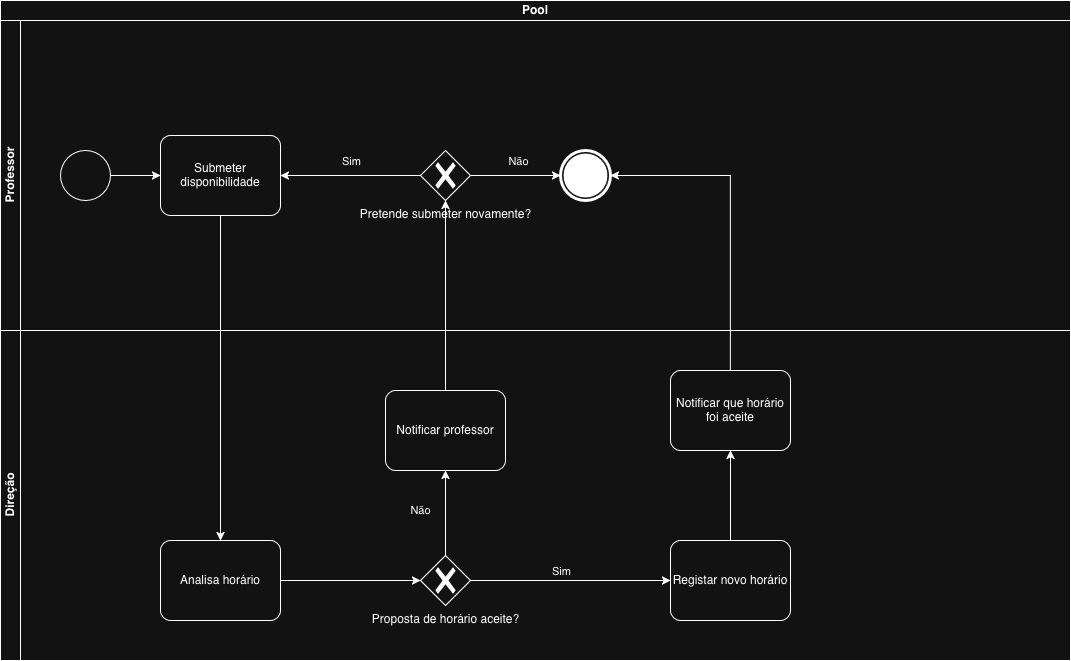

The diagram above was exported from draw.io. Its source (the exported page's mxGraphModel, read from the mxfile embedded in the PNG):
<mxGraphModel dx="1188" dy="805" grid="1" gridSize="10" guides="1" tooltips="1" connect="1" arrows="1" fold="1" page="1" pageScale="1" pageWidth="850" pageHeight="1100" math="0" shadow="0">
  <root>
    <mxCell id="0" />
    <mxCell id="1" parent="0" />
    <mxCell id="IaBhLGeTWNsCCk2PaB9K-9" parent="1" style="swimlane;html=1;childLayout=stackLayout;resizeParent=1;resizeParentMax=0;horizontal=1;startSize=20;horizontalStack=0;whiteSpace=wrap;" value="Pool" vertex="1">
      <mxGeometry height="660" width="1070" x="40" y="40" as="geometry" />
    </mxCell>
    <mxCell id="IaBhLGeTWNsCCk2PaB9K-10" parent="IaBhLGeTWNsCCk2PaB9K-9" style="swimlane;html=1;startSize=20;horizontal=0;" value="Professor" vertex="1">
      <mxGeometry height="310" width="1070" y="20" as="geometry" />
    </mxCell>
    <mxCell id="IaBhLGeTWNsCCk2PaB9K-13" parent="IaBhLGeTWNsCCk2PaB9K-10" style="points=[[0.145,0.145,0],[0.5,0,0],[0.855,0.145,0],[1,0.5,0],[0.855,0.855,0],[0.5,1,0],[0.145,0.855,0],[0,0.5,0]];shape=mxgraph.bpmn.event;html=1;verticalLabelPosition=bottom;labelBackgroundColor=#ffffff;verticalAlign=top;align=center;perimeter=ellipsePerimeter;outlineConnect=0;aspect=fixed;outline=standard;symbol=general;" value="" vertex="1">
      <mxGeometry height="50" width="50" x="60" y="130" as="geometry" />
    </mxCell>
    <mxCell id="IaBhLGeTWNsCCk2PaB9K-15" parent="IaBhLGeTWNsCCk2PaB9K-10" style="points=[[0.25,0,0],[0.5,0,0],[0.75,0,0],[1,0.25,0],[1,0.5,0],[1,0.75,0],[0.75,1,0],[0.5,1,0],[0.25,1,0],[0,0.75,0],[0,0.5,0],[0,0.25,0]];shape=mxgraph.bpmn.task2;whiteSpace=wrap;rectStyle=rounded;size=10;html=1;container=1;expand=0;collapsible=0;taskMarker=abstract;" value="Submeter disponibilidade" vertex="1">
      <mxGeometry height="80" width="120" x="160" y="115" as="geometry" />
    </mxCell>
    <mxCell id="IaBhLGeTWNsCCk2PaB9K-16" edge="1" parent="IaBhLGeTWNsCCk2PaB9K-10" source="IaBhLGeTWNsCCk2PaB9K-13" style="edgeStyle=orthogonalEdgeStyle;rounded=0;orthogonalLoop=1;jettySize=auto;html=1;entryX=0;entryY=0.5;entryDx=0;entryDy=0;entryPerimeter=0;" target="IaBhLGeTWNsCCk2PaB9K-15">
      <mxGeometry relative="1" as="geometry" />
    </mxCell>
    <mxCell id="IaBhLGeTWNsCCk2PaB9K-25" edge="1" parent="IaBhLGeTWNsCCk2PaB9K-10" source="IaBhLGeTWNsCCk2PaB9K-23" style="edgeStyle=orthogonalEdgeStyle;rounded=0;orthogonalLoop=1;jettySize=auto;html=1;" target="IaBhLGeTWNsCCk2PaB9K-15">
      <mxGeometry relative="1" as="geometry" />
    </mxCell>
    <mxCell id="IaBhLGeTWNsCCk2PaB9K-26" connectable="0" parent="IaBhLGeTWNsCCk2PaB9K-25" style="edgeLabel;html=1;align=center;verticalAlign=middle;resizable=0;points=[];" value="Sim" vertex="1">
      <mxGeometry relative="1" x="-0.1429" y="-4" as="geometry">
        <mxPoint x="-10" y="-11" as="offset" />
      </mxGeometry>
    </mxCell>
    <mxCell id="IaBhLGeTWNsCCk2PaB9K-23" parent="IaBhLGeTWNsCCk2PaB9K-10" style="points=[[0.25,0.25,0],[0.5,0,0],[0.75,0.25,0],[1,0.5,0],[0.75,0.75,0],[0.5,1,0],[0.25,0.75,0],[0,0.5,0]];shape=mxgraph.bpmn.gateway2;html=1;verticalLabelPosition=bottom;labelBackgroundColor=#ffffff;verticalAlign=top;align=center;perimeter=rhombusPerimeter;outlineConnect=0;outline=none;symbol=none;gwType=exclusive;" value="Pretende submeter novamente?" vertex="1">
      <mxGeometry height="50" width="50" x="420" y="130" as="geometry" />
    </mxCell>
    <mxCell id="IaBhLGeTWNsCCk2PaB9K-27" parent="IaBhLGeTWNsCCk2PaB9K-10" style="points=[[0.145,0.145,0],[0.5,0,0],[0.855,0.145,0],[1,0.5,0],[0.855,0.855,0],[0.5,1,0],[0.145,0.855,0],[0,0.5,0]];shape=mxgraph.bpmn.event;html=1;verticalLabelPosition=bottom;labelBackgroundColor=#ffffff;verticalAlign=top;align=center;perimeter=ellipsePerimeter;outlineConnect=0;aspect=fixed;outline=end;symbol=terminate;" value="" vertex="1">
      <mxGeometry height="50" width="50" x="560" y="130" as="geometry" />
    </mxCell>
    <mxCell id="IaBhLGeTWNsCCk2PaB9K-28" edge="1" parent="IaBhLGeTWNsCCk2PaB9K-10" source="IaBhLGeTWNsCCk2PaB9K-23" style="edgeStyle=orthogonalEdgeStyle;rounded=0;orthogonalLoop=1;jettySize=auto;html=1;entryX=0;entryY=0.5;entryDx=0;entryDy=0;entryPerimeter=0;" target="IaBhLGeTWNsCCk2PaB9K-27">
      <mxGeometry relative="1" as="geometry" />
    </mxCell>
    <mxCell id="IaBhLGeTWNsCCk2PaB9K-29" connectable="0" parent="IaBhLGeTWNsCCk2PaB9K-28" style="edgeLabel;html=1;align=center;verticalAlign=middle;resizable=0;points=[];" value="Não" vertex="1">
      <mxGeometry relative="1" x="0.0444" y="-3" as="geometry">
        <mxPoint y="-18" as="offset" />
      </mxGeometry>
    </mxCell>
    <mxCell id="IaBhLGeTWNsCCk2PaB9K-18" edge="1" parent="IaBhLGeTWNsCCk2PaB9K-9" source="IaBhLGeTWNsCCk2PaB9K-15" style="edgeStyle=orthogonalEdgeStyle;rounded=0;orthogonalLoop=1;jettySize=auto;html=1;" target="IaBhLGeTWNsCCk2PaB9K-17">
      <mxGeometry relative="1" as="geometry" />
    </mxCell>
    <mxCell id="IaBhLGeTWNsCCk2PaB9K-11" parent="IaBhLGeTWNsCCk2PaB9K-9" style="swimlane;html=1;startSize=20;horizontal=0;" value="Direção" vertex="1">
      <mxGeometry height="330" width="1070" y="330" as="geometry" />
    </mxCell>
    <mxCell id="IaBhLGeTWNsCCk2PaB9K-17" parent="IaBhLGeTWNsCCk2PaB9K-11" style="points=[[0.25,0,0],[0.5,0,0],[0.75,0,0],[1,0.25,0],[1,0.5,0],[1,0.75,0],[0.75,1,0],[0.5,1,0],[0.25,1,0],[0,0.75,0],[0,0.5,0],[0,0.25,0]];shape=mxgraph.bpmn.task2;whiteSpace=wrap;rectStyle=rounded;size=10;html=1;container=1;expand=0;collapsible=0;taskMarker=abstract;" value="Analisa horário" vertex="1">
      <mxGeometry height="80" width="120" x="160" y="210" as="geometry" />
    </mxCell>
    <mxCell id="IaBhLGeTWNsCCk2PaB9K-19" parent="IaBhLGeTWNsCCk2PaB9K-11" style="points=[[0.25,0.25,0],[0.5,0,0],[0.75,0.25,0],[1,0.5,0],[0.75,0.75,0],[0.5,1,0],[0.25,0.75,0],[0,0.5,0]];shape=mxgraph.bpmn.gateway2;html=1;verticalLabelPosition=bottom;labelBackgroundColor=#ffffff;verticalAlign=top;align=center;perimeter=rhombusPerimeter;outlineConnect=0;outline=none;symbol=none;gwType=exclusive;" value="Proposta de horário aceite?" vertex="1">
      <mxGeometry height="50" width="50" x="420" y="225" as="geometry" />
    </mxCell>
    <mxCell id="IaBhLGeTWNsCCk2PaB9K-20" edge="1" parent="IaBhLGeTWNsCCk2PaB9K-11" source="IaBhLGeTWNsCCk2PaB9K-17" style="edgeStyle=orthogonalEdgeStyle;rounded=0;orthogonalLoop=1;jettySize=auto;html=1;entryX=0;entryY=0.5;entryDx=0;entryDy=0;entryPerimeter=0;" target="IaBhLGeTWNsCCk2PaB9K-19">
      <mxGeometry relative="1" as="geometry" />
    </mxCell>
    <mxCell id="IaBhLGeTWNsCCk2PaB9K-21" parent="IaBhLGeTWNsCCk2PaB9K-11" style="points=[[0.25,0,0],[0.5,0,0],[0.75,0,0],[1,0.25,0],[1,0.5,0],[1,0.75,0],[0.75,1,0],[0.5,1,0],[0.25,1,0],[0,0.75,0],[0,0.5,0],[0,0.25,0]];shape=mxgraph.bpmn.task2;whiteSpace=wrap;rectStyle=rounded;size=10;html=1;container=1;expand=0;collapsible=0;taskMarker=abstract;" value="Notificar professor" vertex="1">
      <mxGeometry height="80" width="120" x="385" y="60" as="geometry" />
    </mxCell>
    <mxCell id="IaBhLGeTWNsCCk2PaB9K-22" edge="1" parent="IaBhLGeTWNsCCk2PaB9K-11" source="IaBhLGeTWNsCCk2PaB9K-19" style="edgeStyle=orthogonalEdgeStyle;rounded=0;orthogonalLoop=1;jettySize=auto;html=1;entryX=0.5;entryY=1;entryDx=0;entryDy=0;entryPerimeter=0;" target="IaBhLGeTWNsCCk2PaB9K-21" value="Não">
      <mxGeometry relative="1" x="0.0588" y="25" as="geometry">
        <mxPoint as="offset" />
      </mxGeometry>
    </mxCell>
    <mxCell id="IaBhLGeTWNsCCk2PaB9K-34" edge="1" parent="IaBhLGeTWNsCCk2PaB9K-11" source="IaBhLGeTWNsCCk2PaB9K-30" style="edgeStyle=orthogonalEdgeStyle;rounded=0;orthogonalLoop=1;jettySize=auto;html=1;" target="IaBhLGeTWNsCCk2PaB9K-33">
      <mxGeometry relative="1" as="geometry" />
    </mxCell>
    <mxCell id="IaBhLGeTWNsCCk2PaB9K-30" parent="IaBhLGeTWNsCCk2PaB9K-11" style="points=[[0.25,0,0],[0.5,0,0],[0.75,0,0],[1,0.25,0],[1,0.5,0],[1,0.75,0],[0.75,1,0],[0.5,1,0],[0.25,1,0],[0,0.75,0],[0,0.5,0],[0,0.25,0]];shape=mxgraph.bpmn.task2;whiteSpace=wrap;rectStyle=rounded;size=10;html=1;container=1;expand=0;collapsible=0;taskMarker=abstract;" value="Registar novo horário" vertex="1">
      <mxGeometry height="80" width="120" x="670" y="210" as="geometry" />
    </mxCell>
    <mxCell id="IaBhLGeTWNsCCk2PaB9K-31" edge="1" parent="IaBhLGeTWNsCCk2PaB9K-11" source="IaBhLGeTWNsCCk2PaB9K-19" style="edgeStyle=orthogonalEdgeStyle;rounded=0;orthogonalLoop=1;jettySize=auto;html=1;entryX=0;entryY=0.5;entryDx=0;entryDy=0;entryPerimeter=0;" target="IaBhLGeTWNsCCk2PaB9K-30">
      <mxGeometry relative="1" as="geometry" />
    </mxCell>
    <mxCell id="IaBhLGeTWNsCCk2PaB9K-32" connectable="0" parent="IaBhLGeTWNsCCk2PaB9K-31" style="edgeLabel;html=1;align=center;verticalAlign=middle;resizable=0;points=[];" value="Sim" vertex="1">
      <mxGeometry relative="1" x="-0.1" y="-4" as="geometry">
        <mxPoint y="-14" as="offset" />
      </mxGeometry>
    </mxCell>
    <mxCell id="IaBhLGeTWNsCCk2PaB9K-33" parent="IaBhLGeTWNsCCk2PaB9K-11" style="points=[[0.25,0,0],[0.5,0,0],[0.75,0,0],[1,0.25,0],[1,0.5,0],[1,0.75,0],[0.75,1,0],[0.5,1,0],[0.25,1,0],[0,0.75,0],[0,0.5,0],[0,0.25,0]];shape=mxgraph.bpmn.task2;whiteSpace=wrap;rectStyle=rounded;size=10;html=1;container=1;expand=0;collapsible=0;taskMarker=abstract;" value="Notificar que horário foi aceite" vertex="1">
      <mxGeometry height="80" width="120" x="670" y="40" as="geometry" />
    </mxCell>
    <mxCell id="IaBhLGeTWNsCCk2PaB9K-24" edge="1" parent="IaBhLGeTWNsCCk2PaB9K-9" source="IaBhLGeTWNsCCk2PaB9K-21" style="edgeStyle=orthogonalEdgeStyle;rounded=0;orthogonalLoop=1;jettySize=auto;html=1;" target="IaBhLGeTWNsCCk2PaB9K-23">
      <mxGeometry relative="1" as="geometry" />
    </mxCell>
    <mxCell id="IaBhLGeTWNsCCk2PaB9K-35" edge="1" parent="IaBhLGeTWNsCCk2PaB9K-9" source="IaBhLGeTWNsCCk2PaB9K-33" style="edgeStyle=orthogonalEdgeStyle;rounded=0;orthogonalLoop=1;jettySize=auto;html=1;entryX=1;entryY=0.5;entryDx=0;entryDy=0;entryPerimeter=0;" target="IaBhLGeTWNsCCk2PaB9K-27">
      <mxGeometry relative="1" as="geometry">
        <Array as="points">
          <mxPoint x="730" y="175" />
        </Array>
      </mxGeometry>
    </mxCell>
  </root>
</mxGraphModel>